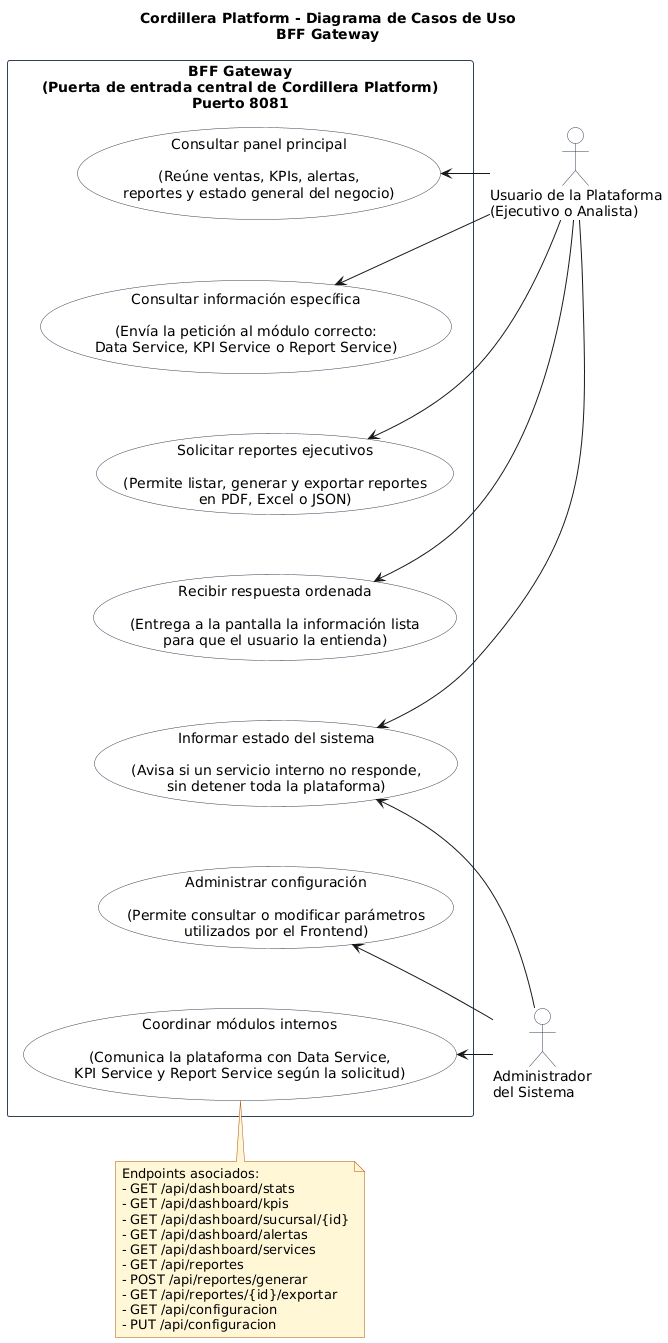

The diagram above was rendered by PlantUML. Its source (embedded in the PNG):
@startuml
title Cordillera Platform - Diagrama de Casos de Uso\nBFF Gateway

top to bottom direction

skinparam shadowing false
skinparam defaultFontName Arial
skinparam packageStyle rectangle

skinparam actor {
  BackgroundColor #FFFFFF
  BorderColor #334155
}

skinparam usecase {
  BackgroundColor #FFFFFF
  BorderColor #334155
}

skinparam rectangle {
  BackgroundColor #FFFFFF
  BorderColor #334155
}

skinparam note {
  BackgroundColor #FFF7D6
  BorderColor #B45309
}

actor "Usuario de la Plataforma\n(Ejecutivo o Analista)" as Usuario
actor "Administrador\ndel Sistema" as Admin

rectangle "BFF Gateway\n(Puerta de entrada central de Cordillera Platform)\nPuerto 8081" {

  usecase "Consultar panel principal\n\n(Reúne ventas, KPIs, alertas,\nreportes y estado general del negocio)" as UC_Panel

  usecase "Consultar información específica\n\n(Envía la petición al módulo correcto:\nData Service, KPI Service o Report Service)" as UC_Info

  usecase "Solicitar reportes ejecutivos\n\n(Permite listar, generar y exportar reportes\nen PDF, Excel o JSON)" as UC_Reportes

  usecase "Recibir respuesta ordenada\n\n(Entrega a la pantalla la información lista\npara que el usuario la entienda)" as UC_Respuesta

  usecase "Informar estado del sistema\n\n(Avisa si un servicio interno no responde,\nsin detener toda la plataforma)" as UC_Estado

  usecase "Administrar configuración\n\n(Permite consultar o modificar parámetros\nutilizados por el Frontend)" as UC_Config

  usecase "Coordinar módulos internos\n\n(Comunica la plataforma con Data Service,\nKPI Service y Report Service según la solicitud)" as UC_Orquestar

  UC_Panel -[hidden]down- UC_Info
  UC_Info -[hidden]down- UC_Reportes
  UC_Reportes -[hidden]down- UC_Respuesta
  UC_Respuesta -[hidden]down- UC_Estado
  UC_Estado -[hidden]down- UC_Config
  UC_Config -[hidden]down- UC_Orquestar
}

Usuario -right-> UC_Panel
Usuario -right-> UC_Info
Usuario -right-> UC_Reportes
Usuario -right-> UC_Respuesta
Usuario -right-> UC_Estado

Admin -left-> UC_Estado
Admin -left-> UC_Config
Admin -left-> UC_Orquestar

note bottom of UC_Orquestar
Endpoints asociados:
- GET /api/dashboard/stats
- GET /api/dashboard/kpis
- GET /api/dashboard/sucursal/{id}
- GET /api/dashboard/alertas
- GET /api/dashboard/services
- GET /api/reportes
- POST /api/reportes/generar
- GET /api/reportes/{id}/exportar
- GET /api/configuracion
- PUT /api/configuracion
end note
@enduml